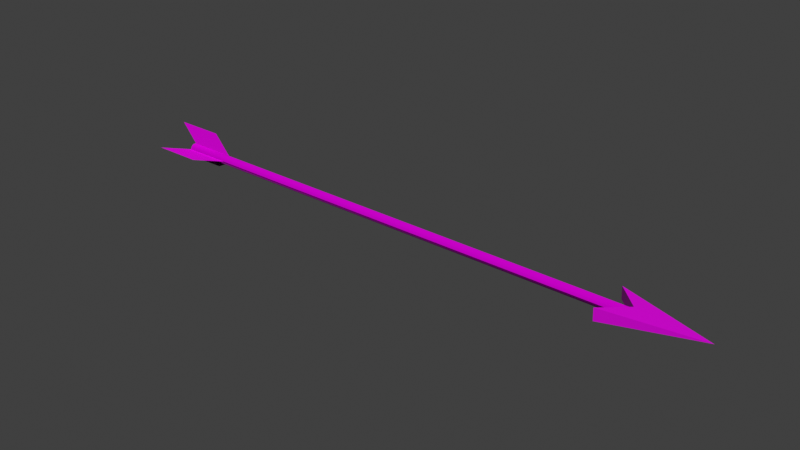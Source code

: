 # Source: Arrow.blend  (saved by Blender 3.0.42; exported with 4.5.12 LTS)
import bpy
from mathutils import Matrix  # noqa: F401  (used for matrix-valued properties, if any)

bpy.ops.wm.read_factory_settings(use_empty=True)
scene = bpy.context.scene
scene.name = 'Scene'

# ---- collections
col_collection = bpy.data.collections.new('Collection'); scene.collection.children.link(col_collection)

# ---- images (referenced by path relative to the original .blend; pixels are not part of the script)
import os
ASSET_DIR = os.environ.get("B2B_ASSET_DIR", "")  # directory of the original .blend (textures are referenced by path, not embedded)
HERE = os.path.dirname(os.path.abspath(__file__))  # packed textures are extracted next to this script under _unpacked/

def load_image(name, relpath, width, height, colorspace="sRGB"):
    """Load a texture the original file referenced (path relative to the .blend, or extracted next to this script)."""
    p = next((c for c in (os.path.join(HERE, relpath), os.path.join(ASSET_DIR, relpath)) if relpath and os.path.exists(c)), "")
    if p:
        img = bpy.data.images.load(p, check_existing=True)
        img.name = name
    else:  # same state as the original file: an image datablock whose file is absent (Cycles renders it pink)
        img = bpy.data.images.new(name, width, height)
        img.source = "FILE"
        img.filepath = "//" + (relpath or name)
    img.colorspace_settings.name = colorspace
    return img
img_t_bamboowood_d_png = load_image('T_BambooWood_D.png', 'bamboo-wood-semigloss-bl/T_BambooWood_D.png', 1024, 1024, 'sRGB')
img_t_bamboowood_m_png = load_image('T_BambooWood_M.png', 'bamboo-wood-semigloss-bl/T_BambooWood_M.png', 1024, 1024, 'sRGB')
img_t_bamboowood_r_png = load_image('T_BambooWood_R.png', 'bamboo-wood-semigloss-bl/T_BambooWood_R.png', 1024, 1024, 'sRGB')
img_t_bamboowood_n_png = load_image('T_BambooWood_N.png', 'bamboo-wood-semigloss-bl/T_BambooWood_N.png', 1024, 1024, 'sRGB')
img_used_stainless_steel2_albedo_png = load_image('used-stainless-steel2_albedo.png', 'used-stainless-steel2-bl/used-stainless-steel2_albedo.png', 1024, 1024, 'sRGB')
img_t_feather_d_png = load_image('T_Feather_D.png', 'feathers-bl/T_Feather_D.png', 1024, 1024, 'sRGB')
img_t_feather_m_png = load_image('T_Feather_M.png', 'feathers-bl/T_Feather_M.png', 1024, 1024, 'sRGB')
img_t_feather_r_png = load_image('T_Feather_R.png', 'feathers-bl/T_Feather_R.png', 1024, 1024, 'sRGB')
img_t_feather_n_png = load_image('T_Feather_N.png', 'feathers-bl/T_Feather_N.png', 1024, 1024, 'sRGB')
img_t_stainlesssteel_n_png = load_image('T_StainlessSteel_N.png', 'used-stainless-steel2-bl/T_StainlessSteel_N.png', 1024, 1024, 'sRGB')
img_t_stainlesssteel_r_png = load_image('T_StainlessSteel_R.png', 'used-stainless-steel2-bl/T_StainlessSteel_R.png', 1024, 1024, 'sRGB')
img_t_stainlesssteel_m_png = load_image('T_StainlessSteel_M.png', 'used-stainless-steel2-bl/T_StainlessSteel_M.png', 1024, 1024, 'sRGB')
img_t_stainlesssteel_d_png = load_image('T_StainlessSteel_D.png', 'used-stainless-steel2-bl/T_StainlessSteel_D.png', 1024, 1024, 'sRGB')

# ---- materials (node trees are filled in below, after node groups)
mat_m_bamboowood = bpy.data.materials.new('M_BambooWood')
mat_m_bamboowood.use_transparent_shadow = False
mat_m_feathers = bpy.data.materials.new('M_Feathers')
mat_m_feathers.use_transparent_shadow = False
mat_m_stainlesssteel = bpy.data.materials.new('M_StainlessSteel')
mat_m_stainlesssteel.use_transparent_shadow = False

# ---- material node trees
mat_m_bamboowood.use_nodes = True; mat_m_bamboowood.node_tree.nodes.clear()
_N = mat_m_bamboowood.node_tree.nodes; _L = mat_m_bamboowood.node_tree.links
n0 = _N.new('ShaderNodeBsdfPrincipled'); n0.name = 'Principled BSDF'; n0.location = (10, 300)
n0.distribution = 'GGX'
n0.subsurface_method = 'RANDOM_WALK_SKIN'
n0.inputs[3].default_value = 1.45
n0.inputs[13].default_value = 0.1364
n0.inputs[27].default_value = (0.0, 0.0, 0.0, 1.0)
n0.inputs[28].default_value = 1.0
n1 = _N.new('ShaderNodeOutputMaterial'); n1.name = 'Material Output'; n1.location = (300, 300)
n2 = _N.new('ShaderNodeTexImage'); n2.name = 'Image Texture'; n2.location = (-409, 332)
n2.image = img_t_bamboowood_d_png
n3 = _N.new('ShaderNodeTexImage'); n3.name = 'Image Texture.001'; n3.location = (-415, 64)
n3.image = img_t_bamboowood_m_png
n4 = _N.new('ShaderNodeTexImage'); n4.name = 'Image Texture.002'; n4.location = (-440, -215)
n4.image = img_t_bamboowood_r_png
n5 = _N.new('ShaderNodeTexImage'); n5.name = 'Image Texture.003'; n5.location = (-451, -495)
n5.image = img_t_bamboowood_n_png
_L.new(n0.outputs[0], n1.inputs[0])
_L.new(n2.outputs[0], n0.inputs[0])
_L.new(n3.outputs[0], n0.inputs[1])
_L.new(n4.outputs[0], n0.inputs[2])
_L.new(n5.outputs[0], n0.inputs[5])
n1.is_active_output = True
mat_m_feathers.use_nodes = True; mat_m_feathers.node_tree.nodes.clear()
_N = mat_m_feathers.node_tree.nodes; _L = mat_m_feathers.node_tree.links
n0 = _N.new('ShaderNodeTexImage'); n0.name = 'Image Texture.002'; n0.location = (-415, 261)
n0.image = img_used_stainless_steel2_albedo_png
n1 = _N.new('ShaderNodeOutputMaterial'); n1.name = 'Material Output'; n1.location = (525, 320)
n2 = _N.new('ShaderNodeTexImage'); n2.name = 'Image Texture.001'; n2.location = (-415, 261)
n2.image = img_t_feather_d_png
n3 = _N.new('ShaderNodeBsdfPrincipled'); n3.name = 'Principled BSDF'; n3.location = (174, 300)
n3.distribution = 'GGX'
n3.subsurface_method = 'RANDOM_WALK_SKIN'
n3.inputs[3].default_value = 1.45
n3.inputs[27].default_value = (0.0, 0.0, 0.0, 1.0)
n4 = _N.new('ShaderNodeTexImage'); n4.name = 'Image Texture.005'; n4.location = (-436, -5)
n4.image = img_t_feather_m_png
n5 = _N.new('ShaderNodeTexImage'); n5.name = 'Image Texture.003'; n5.location = (-428, -303)
n5.image = img_t_feather_r_png
n6 = _N.new('ShaderNodeTexImage'); n6.name = 'Image Texture.004'; n6.location = (-391, -624)
n6.image = img_t_feather_n_png
_L.new(n3.outputs[0], n1.inputs[0])
_L.new(n2.outputs[0], n3.inputs[0])
_L.new(n6.outputs[0], n3.inputs[5])
_L.new(n5.outputs[0], n3.inputs[2])
_L.new(n4.outputs[0], n3.inputs[1])
n1.is_active_output = True
mat_m_stainlesssteel.use_nodes = True; mat_m_stainlesssteel.node_tree.nodes.clear()
_N = mat_m_stainlesssteel.node_tree.nodes; _L = mat_m_stainlesssteel.node_tree.links
n0 = _N.new('ShaderNodeOutputMaterial'); n0.name = 'Material Output'; n0.location = (300, 300)
n1 = _N.new('ShaderNodeTexImage'); n1.name = 'Image Texture.004'; n1.location = (-467, -585)
n1.image = img_t_stainlesssteel_n_png
n2 = _N.new('ShaderNodeTexImage'); n2.name = 'Image Texture.005'; n2.location = (-463, -304)
n2.image = img_t_stainlesssteel_r_png
n3 = _N.new('ShaderNodeBsdfPrincipled'); n3.name = 'Principled BSDF'; n3.location = (10, 300)
n3.distribution = 'GGX'
n3.subsurface_method = 'RANDOM_WALK_SKIN'
n3.inputs[3].default_value = 1.45
n3.inputs[13].default_value = 0.7455
n3.inputs[27].default_value = (0.0, 0.0, 0.0, 1.0)
n3.inputs[28].default_value = 1.0
n4 = _N.new('ShaderNodeTexImage'); n4.name = 'Image Texture.003'; n4.location = (-499, 36)
n4.image = img_t_stainlesssteel_m_png
n5 = _N.new('ShaderNodeTexImage'); n5.name = 'Image Texture'; n5.location = (-526, 352)
n5.image = img_t_stainlesssteel_d_png
n6 = _N.new('ShaderNodeMix'); n6.name = 'Mix'; n6.location = (-260, 180)
n6.data_type = 'RGBA'
n6.inputs[7].default_value = (1.0, 1.0, 1.0, 1.0)
n7 = _N.new('ShaderNodeMix'); n7.name = 'Mix.001'; n7.location = (-160, 180)
n7.data_type = 'RGBA'
n7.inputs[0].default_value = 0.2955
n7.inputs[6].default_value = (1.0, 1.0, 1.0, 1.0)
_L.new(n3.outputs[0], n0.inputs[0])
_L.new(n5.outputs[0], n3.inputs[0])
_L.new(n4.outputs[0], n3.inputs[1])
_L.new(n1.outputs[0], n3.inputs[5])
_L.new(n2.outputs[0], n3.inputs[2])
_L.new(n5.outputs[0], n6.inputs[6])
_L.new(n4.outputs[0], n6.inputs[0])
_L.new(n6.outputs[2], n7.inputs[7])
_L.new(n7.outputs[2], n3.inputs[14])
n0.is_active_output = True

# ---- world
world_world = bpy.data.worlds.new('World'); scene.world = world_world
world_world.use_nodes = True; world_world.node_tree.nodes.clear()
_N = world_world.node_tree.nodes; _L = world_world.node_tree.links
n0 = _N.new('ShaderNodeOutputWorld'); n0.name = 'World Output'; n0.location = (300, 300)
n1 = _N.new('ShaderNodeBackground'); n1.name = 'Background'; n1.location = (10, 300)
n1.inputs[0].default_value = (0.05088, 0.05088, 0.05088, 1.0)
_L.new(n1.outputs[0], n0.inputs[0])
n0.is_active_output = True
world_world.color = (0.05088, 0.05088, 0.05088)
world_world.use_sun_shadow = False
world_world.sun_shadow_jitter_overblur = 0.0

# ---- meshes
me_cylinder = bpy.data.meshes.new('Cylinder')
me_cylinder.from_pydata([(0.0, 1.0, -1.0), (0.0, 1.0, 1.0), (0.1951, 0.9808, -1.0), (0.1951, 0.9808, 1.0), (0.3827, 0.9239, -1.0), (0.3827, 0.9239, 1.0), (0.5556, 0.8315, -1.0), (0.5556, 0.8315, 1.0), (0.7071, 0.7071, -1.0), (0.7071, 0.7071, 1.0), (0.8315, 0.5556, -1.0), (0.8315, 0.5556, 1.0), (0.9239, 0.3827, -1.0), (0.9239, 0.3827, 1.0), (0.9808, 0.1951, -1.0), (0.9808, 0.1951, 1.0), (1.0, -4.371e-08, -1.0), (1.0, -4.371e-08, 1.0), (0.9808, -0.1951, -1.0), (0.9808, -0.1951, 1.0), (0.9239, -0.3827, -1.0), (0.9239, -0.3827, 1.0), (0.8315, -0.5556, -1.0), (0.8315, -0.5556, 1.0), (0.7071, -0.7071, -1.0), (0.7071, -0.7071, 1.0), (0.5556, -0.8315, -1.0), (0.5556, -0.8315, 1.0), (0.3827, -0.9239, -1.0), (0.3827, -0.9239, 1.0), (0.1951, -0.9808, -1.0), (0.1951, -0.9808, 1.0), (-8.742e-08, -1.0, -1.0), (-8.742e-08, -1.0, 1.0), (-0.1951, -0.9808, -1.0), (-0.1951, -0.9808, 1.0), (-0.3827, -0.9239, -1.0), (-0.3827, -0.9239, 1.0), (-0.5556, -0.8315, -1.0), (-0.5556, -0.8315, 1.0), (-0.7071, -0.7071, -1.0), (-0.7071, -0.7071, 1.0), (-0.8315, -0.5556, -1.0), (-0.8315, -0.5556, 1.0), (-0.9239, -0.3827, -1.0), (-0.9239, -0.3827, 1.0), (-0.9808, -0.1951, -1.0), (-0.9808, -0.1951, 1.0), (-1.0, 1.192e-08, -1.0), (-1.0, 1.192e-08, 1.0), (-0.9808, 0.1951, -1.0), (-0.9808, 0.1951, 1.0), (-0.9239, 0.3827, -1.0), (-0.9239, 0.3827, 1.0), (-0.8315, 0.5556, -1.0), (-0.8315, 0.5556, 1.0), (-0.7071, 0.7071, -1.0), (-0.7071, 0.7071, 1.0), (-0.5556, 0.8315, -1.0), (-0.5556, 0.8315, 1.0), (-0.3827, 0.9239, -1.0), (-0.3827, 0.9239, 1.0), (-0.1951, 0.9808, -1.0), (-0.1951, 0.9808, 1.0)], [], [(0, 1, 3, 2), (2, 3, 5, 4), (4, 5, 7, 6), (6, 7, 9, 8), (8, 9, 11, 10), (10, 11, 13, 12), (12, 13, 15, 14), (14, 15, 17, 16), (16, 17, 19, 18), (18, 19, 21, 20), (20, 21, 23, 22), (22, 23, 25, 24), (24, 25, 27, 26), (26, 27, 29, 28), (28, 29, 31, 30), (30, 31, 33, 32), (32, 33, 35, 34), (34, 35, 37, 36), (36, 37, 39, 38), (38, 39, 41, 40), (40, 41, 43, 42), (42, 43, 45, 44), (44, 45, 47, 46), (46, 47, 49, 48), (48, 49, 51, 50), (50, 51, 53, 52), (52, 53, 55, 54), (54, 55, 57, 56), (56, 57, 59, 58), (58, 59, 61, 60), (3, 1, 63, 61, 59, 57, 55, 53, 51, 49, 47, 45, 43, 41, 39, 37, 35, 33, 31, 29, 27, 25, 23, 21, 19, 17, 15, 13, 11, 9, 7, 5), (60, 61, 63, 62), (62, 63, 1, 0), (0, 2, 4, 6, 8, 10, 12, 14, 16, 18, 20, 22, 24, 26, 28, 30, 32, 34, 36, 38, 40, 42, 44, 46, 48, 50, 52, 54, 56, 58, 60, 62)])
_uv = me_cylinder.uv_layers.new(name='UVMap')
_uv.uv.foreach_set('vector', [1.0, 0.5, 1.0, 1.0, 0.9688, 1.0, 0.9688, 0.5, 0.9688, 0.5, 0.9688, 1.0, 0.9375, 1.0, 0.9375, 0.5, 0.9375, 0.5, 0.9375, 1.0, 0.9062, 1.0, 0.9062, 0.5, 0.9062, 0.5, 0.9062, 1.0, 0.875, 1.0, 0.875, 0.5, 0.875, 0.5, 0.875, 1.0, 0.8438, 1.0, 0.8438, 0.5, 0.8438, 0.5, 0.8438, 1.0, 0.8125, 1.0, 0.8125, 0.5, 0.8125, 0.5, 0.8125, 1.0, 0.7812, 1.0, 0.7812, 0.5, 0.7812, 0.5, 0.7812, 1.0, 0.75, 1.0, 0.75, 0.5, 0.75, 0.5, 0.75, 1.0, 0.7188, 1.0, 0.7188, 0.5, 0.7188, 0.5, 0.7188, 1.0, 0.6875, 1.0, 0.6875, 0.5, 0.6875, 0.5, 0.6875, 1.0, 0.6562, 1.0, 0.6562, 0.5, 0.6562, 0.5, 0.6562, 1.0, 0.625, 1.0, 0.625, 0.5, 0.625, 0.5, 0.625, 1.0, 0.5938, 1.0, 0.5938, 0.5, 0.5938, 0.5, 0.5938, 1.0, 0.5625, 1.0, 0.5625, 0.5, 0.5625, 0.5, 0.5625, 1.0, 0.5312, 1.0, 0.5312, 0.5, 0.5312, 0.5, 0.5312, 1.0, 0.5, 1.0, 0.5, 0.5, 0.5, 0.5, 0.5, 1.0, 0.4688, 1.0, 0.4688, 0.5, 0.4688, 0.5, 0.4688, 1.0, 0.4375, 1.0, 0.4375, 0.5, 0.4375, 0.5, 0.4375, 1.0, 0.4062, 1.0, 0.4062, 0.5, 0.4062, 0.5, 0.4062, 1.0, 0.375, 1.0, 0.375, 0.5, 0.375, 0.5, 0.375, 1.0, 0.3438, 1.0, 0.3438, 0.5, 0.3438, 0.5, 0.3438, 1.0, 0.3125, 1.0, 0.3125, 0.5, 0.3125, 0.5, 0.3125, 1.0, 0.2812, 1.0, 0.2812, 0.5, 0.2812, 0.5, 0.2812, 1.0, 0.25, 1.0, 0.25, 0.5, 0.25, 0.5, 0.25, 1.0, 0.2188, 1.0, 0.2188, 0.5, 0.2188, 0.5, 0.2188, 1.0, 0.1875, 1.0, 0.1875, 0.5, 0.1875, 0.5, 0.1875, 1.0, 0.1562, 1.0, 0.1562, 0.5, 0.1562, 0.5, 0.1562, 1.0, 0.125, 1.0, 0.125, 0.5, 0.125, 0.5, 0.125, 1.0, 0.09375, 1.0, 0.09375, 0.5, 0.09375, 0.5, 0.09375, 1.0, 0.0625, 1.0, 0.0625, 0.5, 0.2968, 0.4854, 0.25, 0.49, 0.2032, 0.4854, 0.1582, 0.4717, 0.1167, 0.4496, 0.08029, 0.4197, 0.05045, 0.3833, 0.02827, 0.3418, 0.01461, 0.2968, 0.01, 0.25, 0.01461, 0.2032, 0.02827, 0.1582, 0.05045, 0.1167, 0.08029, 0.08029, 0.1167, 0.05045, 0.1582, 0.02827, 0.2032, 0.01461, 0.25, 0.01, 0.2968, 0.01461, 0.3418, 0.02827, 0.3833, 0.05045, 0.4197, 0.08029, 0.4496, 0.1167, 0.4717, 0.1582, 0.4854, 0.2032, 0.49, 0.25, 0.4854, 0.2968, 0.4717, 0.3418, 0.4496, 0.3833, 0.4197, 0.4197, 0.3833, 0.4496, 0.3418, 0.4717, 0.0625, 0.5, 0.0625, 1.0, 0.03125, 1.0, 0.03125, 0.5, 0.03125, 0.5, 0.03125, 1.0, 0.0, 1.0, 0.0, 0.5, 0.75, 0.49, 0.7968, 0.4854, 0.8418, 0.4717, 0.8833, 0.4496, 0.9197, 0.4197, 0.9496, 0.3833, 0.9717, 0.3418, 0.9854, 0.2968, 0.99, 0.25, 0.9854, 0.2032, 0.9717, 0.1582, 0.9496, 0.1167, 0.9197, 0.08029, 0.8833, 0.05045, 0.8418, 0.02827, 0.7968, 0.01461, 0.75, 0.01, 0.7032, 0.01461, 0.6582, 0.02827, 0.6167, 0.05045, 0.5803, 0.08029, 0.5504, 0.1167, 0.5283, 0.1582, 0.5146, 0.2032, 0.51, 0.25, 0.5146, 0.2968, 0.5283, 0.3418, 0.5504, 0.3833, 0.5803, 0.4197, 0.6167, 0.4496, 0.6582, 0.4717, 0.7032, 0.4854])
me_cylinder.materials.append(mat_m_bamboowood)
me_cylinder.use_remesh_fix_poles = True
me_cylinder.use_remesh_preserve_attributes = False
me_cylinder.update()
me_plane_002 = bpy.data.meshes.new('Plane.002')
me_plane_002.from_pydata([(-1.0, -1.0, 0.0), (1.0, -1.0, 0.0), (0.0944, 1.0, 0.0), (2.094, 1.0, 0.0), (-0.9826, -1.826, -0.1925), (1.017, -1.826, -0.1925), (0.1118, -2.826, -0.7788), (2.112, -2.826, -0.7788), (-0.9947, -1.802, 0.1281), (1.005, -1.802, 0.1281), (0.09973, -2.802, 0.7144), (2.1, -2.802, 0.7144)], [], [(0, 1, 3, 2), (4, 5, 7, 6), (8, 9, 11, 10)])
_uv = me_plane_002.uv_layers.new(name='UVMap')
_uv.uv.foreach_set('vector', [0.0, 0.0, 1.0, 0.0, 1.0, 1.0, 0.0, 1.0, 0.0, 0.0, 1.0, 0.0, 1.0, 1.0, 0.0, 1.0, 0.0, 0.0, 1.0, 0.0, 1.0, 1.0, 0.0, 1.0])
me_plane_002.materials.append(mat_m_feathers)
me_plane_002.use_remesh_fix_poles = True
me_plane_002.use_remesh_preserve_attributes = False
me_plane_002.update()
me_cone = bpy.data.meshes.new('Cone')
me_cone.from_pydata([(0.1854, 0.332, -0.9968), (0.3371, 0.1854, -1.003), (-0.1854, -0.332, -1.003), (-0.3371, -0.1854, -0.9968), (0.0, 0.0, 1.0), (0.07289, -0.06757, -0.4973), (-0.07882, 0.07905, -0.4909)], [], [(0, 4, 1), (1, 4, 2, 5), (0, 1, 5, 2, 3, 6), (2, 4, 3), (3, 4, 0, 6)])
_uv = me_cone.uv_layers.new(name='UVMap')
_uv.uv.foreach_set('vector', [0.25, 0.49, 0.25, 0.25, 0.49, 0.25, 0.49, 0.25, 0.25, 0.25, 0.25, 0.01, 0.37, 0.13, 0.75, 0.49, 0.99, 0.25, 0.87, 0.13, 0.75, 0.01, 0.51, 0.25, 0.63, 0.37, 0.25, 0.01, 0.25, 0.25, 0.01, 0.25, 0.01, 0.25, 0.25, 0.25, 0.25, 0.49, 0.13, 0.37])
_ca = me_cone.color_attributes.new('Col', 'BYTE_COLOR', 'CORNER')
_ca.data.foreach_set('color', [1.0, 1.0, 1.0, 1.0, 1.0, 1.0, 1.0, 1.0, 1.0, 1.0, 1.0, 1.0, 1.0, 1.0, 1.0, 1.0, 1.0, 1.0, 1.0, 1.0, 1.0, 1.0, 1.0, 1.0, 1.0, 1.0, 1.0, 1.0, 1.0, 1.0, 1.0, 1.0, 1.0, 1.0, 1.0, 1.0, 1.0, 1.0, 1.0, 1.0, 1.0, 1.0, 1.0, 1.0, 1.0, 1.0, 1.0, 1.0, 1.0, 1.0, 1.0, 1.0, 1.0, 1.0, 1.0, 1.0, 1.0, 1.0, 1.0, 1.0, 1.0, 1.0, 1.0, 1.0, 1.0, 1.0, 1.0, 1.0, 1.0, 1.0, 1.0, 1.0, 1.0, 1.0, 1.0, 1.0, 1.0, 1.0, 1.0, 1.0])
me_cone.materials.append(mat_m_stainlesssteel)
me_cone.use_remesh_fix_poles = True
me_cone.use_remesh_preserve_attributes = False
me_cone.update()

# ---- objects
ob_cylinder = bpy.data.objects.new('Cylinder', me_cylinder)
ob_plane_002 = bpy.data.objects.new('Plane.002', me_plane_002)
ob_tip = bpy.data.objects.new('Tip', me_cone)

# ---- transforms, parenting, visibility, modifiers, constraints
ob_cylinder.location = (-0.01872, -0.01296, -0.001182)
ob_cylinder.rotation_euler = (-0.0, 1.571, 0.0)
ob_cylinder.scale = (0.2349, 0.2349, 12.68)
ob_plane_002.location = (-11.45, 0.3471, -0.5456)
ob_plane_002.rotation_euler = (2.094, 0.0, 0.0)
ob_plane_002.scale = (-1.241, -0.4199, -1.241)
ob_tip.location = (13.77, 0.03466, 0.03311)
ob_tip.rotation_euler = (1.576, 3.92, 1.555)
ob_tip.scale = (2.909, 2.925, 2.258)

# ---- collection membership
col_collection.objects.link(ob_cylinder)
col_collection.objects.link(ob_plane_002)
col_collection.objects.link(ob_tip)

# ---- scene / render settings (as saved in the file)
scene.frame_start = 1; scene.frame_end = 250; scene.frame_set(21)
scene.render.engine = 'BLENDER_EEVEE_NEXT'
scene.cycles.sampling_pattern = 'TABULATED_SOBOL'
scene.cycles.use_light_tree = False
scene.view_settings.view_transform = 'Standard'
bpy.context.view_layer.update()

# ---- added for rendering (the .blend has no active camera and no usable light): camera, sun
cam_auto = bpy.data.cameras.new('AutoCamera')
cam_auto.lens = 50.0
cam_auto.sensor_width = 36.0
cam_auto.clip_end = 1000.0
ob_auto_camera = bpy.data.objects.new('AutoCamera', cam_auto)
scene.collection.objects.link(ob_auto_camera)
ob_auto_camera.location = (29.0975, -33.6925, 22.4995)
ob_auto_camera.rotation_euler = (1.09748, -7.21219e-08, 0.694738)
scene.camera = ob_auto_camera
light_auto_sun = bpy.data.lights.new('AutoSun', 'SUN')
light_auto_sun.energy = 3.0
light_auto_sun.angle = 0.0523599
ob_auto_sun = bpy.data.objects.new('AutoSun', light_auto_sun)
scene.collection.objects.link(ob_auto_sun)
ob_auto_sun.rotation_euler = (0.872665, 0.174533, 0.523599)
bpy.context.view_layer.update()
